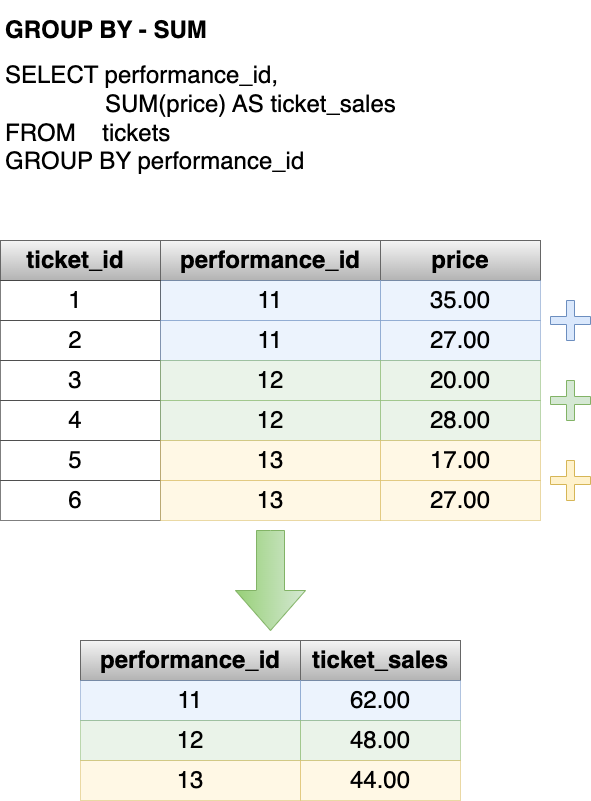

The diagram above was exported from draw.io. Its source (the exported page's mxGraphModel, read from the mxfile embedded in the PNG):
<mxGraphModel dx="954" dy="674" grid="1" gridSize="10" guides="1" tooltips="1" connect="1" arrows="1" fold="1" page="1" pageScale="1" pageWidth="1100" pageHeight="850" math="0" shadow="0">
  <root>
    <mxCell id="0" />
    <mxCell id="1" parent="0" />
    <mxCell id="fEkWLRbLJNrhaJoET-ZB-9" value="" style="verticalLabelPosition=bottom;verticalAlign=top;html=1;shape=mxgraph.basic.rect;fillColor2=none;strokeWidth=1;size=20;indent=5;fillColor=#f5f5f5;gradientColor=#b3b3b3;strokeColor=#666666;container=0;" vertex="1" parent="1">
      <mxGeometry x="430" y="270" width="220" height="40" as="geometry" />
    </mxCell>
    <mxCell id="fEkWLRbLJNrhaJoET-ZB-10" value="&lt;span style=&quot;font-size: 24px;&quot;&gt;&lt;b style=&quot;&quot;&gt;performance_id&lt;/b&gt;&lt;/span&gt;" style="text;html=1;strokeColor=none;fillColor=none;align=center;verticalAlign=middle;whiteSpace=wrap;rounded=0;container=0;" vertex="1" parent="1">
      <mxGeometry x="477" y="275" width="126" height="30" as="geometry" />
    </mxCell>
    <mxCell id="fEkWLRbLJNrhaJoET-ZB-12" value="" style="verticalLabelPosition=bottom;verticalAlign=top;html=1;shape=mxgraph.basic.rect;fillColor2=none;strokeWidth=1;size=20;indent=5;fillColor=#f5f5f5;gradientColor=#b3b3b3;strokeColor=#666666;container=0;" vertex="1" parent="1">
      <mxGeometry x="650" y="270" width="160" height="40" as="geometry" />
    </mxCell>
    <mxCell id="fEkWLRbLJNrhaJoET-ZB-13" value="&lt;span style=&quot;font-size: 24px;&quot;&gt;&lt;b style=&quot;&quot;&gt;price&lt;/b&gt;&lt;/span&gt;" style="text;html=1;strokeColor=none;fillColor=none;align=center;verticalAlign=middle;whiteSpace=wrap;rounded=0;container=0;" vertex="1" parent="1">
      <mxGeometry x="682" y="275" width="96" height="30" as="geometry" />
    </mxCell>
    <mxCell id="fEkWLRbLJNrhaJoET-ZB-18" value="" style="verticalLabelPosition=bottom;verticalAlign=top;html=1;shape=mxgraph.basic.rect;fillColor2=none;strokeWidth=1;size=20;indent=5;container=0;fillColor=#dae8fc;strokeColor=#6c8ebf;opacity=50;" vertex="1" parent="1">
      <mxGeometry x="650" y="310" width="160" height="40" as="geometry" />
    </mxCell>
    <mxCell id="fEkWLRbLJNrhaJoET-ZB-24" value="" style="verticalLabelPosition=bottom;verticalAlign=top;html=1;shape=mxgraph.basic.rect;fillColor2=none;strokeWidth=1;size=20;indent=5;container=0;fillColor=#dae8fc;strokeColor=#6c8ebf;opacity=50;" vertex="1" parent="1">
      <mxGeometry x="430" y="310" width="220" height="40" as="geometry" />
    </mxCell>
    <mxCell id="fEkWLRbLJNrhaJoET-ZB-31" value="" style="verticalLabelPosition=bottom;verticalAlign=top;html=1;shape=mxgraph.basic.rect;fillColor2=none;strokeWidth=1;size=20;indent=5;fillColor=#f5f5f5;gradientColor=#b3b3b3;strokeColor=#666666;container=0;" vertex="1" parent="1">
      <mxGeometry x="270" y="270" width="160" height="40" as="geometry" />
    </mxCell>
    <mxCell id="fEkWLRbLJNrhaJoET-ZB-32" value="&lt;span style=&quot;font-size: 24px;&quot;&gt;&lt;b style=&quot;&quot;&gt;ticket_id&lt;/b&gt;&lt;/span&gt;" style="text;html=1;strokeColor=none;fillColor=none;align=center;verticalAlign=middle;whiteSpace=wrap;rounded=0;container=0;" vertex="1" parent="1">
      <mxGeometry x="282" y="275" width="126" height="30" as="geometry" />
    </mxCell>
    <mxCell id="fEkWLRbLJNrhaJoET-ZB-33" value="" style="verticalLabelPosition=bottom;verticalAlign=top;html=1;shape=mxgraph.basic.rect;fillColor2=none;strokeWidth=1;size=20;indent=5;container=1;opacity=50;" vertex="1" parent="1">
      <mxGeometry x="270" y="310" width="160" height="40" as="geometry" />
    </mxCell>
    <mxCell id="fEkWLRbLJNrhaJoET-ZB-34" value="1" style="text;html=1;strokeColor=none;fillColor=none;align=center;verticalAlign=middle;whiteSpace=wrap;rounded=0;fontSize=24;opacity=50;" vertex="1" parent="1">
      <mxGeometry x="315" y="315" width="60" height="30" as="geometry" />
    </mxCell>
    <mxCell id="fEkWLRbLJNrhaJoET-ZB-35" value="35.00" style="text;html=1;strokeColor=none;fillColor=none;align=center;verticalAlign=middle;whiteSpace=wrap;rounded=0;fontSize=24;opacity=50;" vertex="1" parent="1">
      <mxGeometry x="700" y="315" width="60" height="30" as="geometry" />
    </mxCell>
    <mxCell id="fEkWLRbLJNrhaJoET-ZB-37" value="" style="verticalLabelPosition=bottom;verticalAlign=top;html=1;shape=mxgraph.basic.rect;fillColor2=none;strokeWidth=1;size=20;indent=5;container=1;opacity=50;" vertex="1" parent="1">
      <mxGeometry x="270" y="350" width="160" height="40" as="geometry" />
    </mxCell>
    <mxCell id="fEkWLRbLJNrhaJoET-ZB-41" value="2" style="text;html=1;strokeColor=none;fillColor=none;align=center;verticalAlign=middle;whiteSpace=wrap;rounded=0;fontSize=24;opacity=50;" vertex="1" parent="fEkWLRbLJNrhaJoET-ZB-37">
      <mxGeometry x="45" y="5" width="60" height="30" as="geometry" />
    </mxCell>
    <mxCell id="fEkWLRbLJNrhaJoET-ZB-38" value="" style="verticalLabelPosition=bottom;verticalAlign=top;html=1;shape=mxgraph.basic.rect;fillColor2=none;strokeWidth=1;size=20;indent=5;container=0;fillColor=#dae8fc;strokeColor=#6c8ebf;opacity=50;" vertex="1" parent="1">
      <mxGeometry x="430" y="350" width="220" height="40" as="geometry" />
    </mxCell>
    <mxCell id="fEkWLRbLJNrhaJoET-ZB-39" value="" style="verticalLabelPosition=bottom;verticalAlign=top;html=1;shape=mxgraph.basic.rect;fillColor2=none;strokeWidth=1;size=20;indent=5;container=0;fillColor=#dae8fc;strokeColor=#6c8ebf;opacity=50;" vertex="1" parent="1">
      <mxGeometry x="650" y="350" width="160" height="40" as="geometry" />
    </mxCell>
    <mxCell id="fEkWLRbLJNrhaJoET-ZB-43" value="11" style="text;html=1;strokeColor=none;fillColor=none;align=center;verticalAlign=middle;whiteSpace=wrap;rounded=0;fontSize=24;opacity=50;" vertex="1" parent="1">
      <mxGeometry x="510" y="355" width="60" height="30" as="geometry" />
    </mxCell>
    <mxCell id="fEkWLRbLJNrhaJoET-ZB-44" value="11" style="text;html=1;strokeColor=none;fillColor=none;align=center;verticalAlign=middle;whiteSpace=wrap;rounded=0;fontSize=24;opacity=50;" vertex="1" parent="1">
      <mxGeometry x="510" y="315" width="60" height="30" as="geometry" />
    </mxCell>
    <mxCell id="fEkWLRbLJNrhaJoET-ZB-45" value="" style="verticalLabelPosition=bottom;verticalAlign=top;html=1;shape=mxgraph.basic.rect;fillColor2=none;strokeWidth=1;size=20;indent=5;container=1;opacity=50;" vertex="1" parent="1">
      <mxGeometry x="270" y="390" width="160" height="40" as="geometry" />
    </mxCell>
    <mxCell id="fEkWLRbLJNrhaJoET-ZB-46" value="3" style="text;html=1;strokeColor=none;fillColor=none;align=center;verticalAlign=middle;whiteSpace=wrap;rounded=0;fontSize=24;opacity=50;" vertex="1" parent="fEkWLRbLJNrhaJoET-ZB-45">
      <mxGeometry x="45" y="5" width="60" height="30" as="geometry" />
    </mxCell>
    <mxCell id="fEkWLRbLJNrhaJoET-ZB-47" value="" style="verticalLabelPosition=bottom;verticalAlign=top;html=1;shape=mxgraph.basic.rect;fillColor2=none;strokeWidth=1;size=20;indent=5;container=0;fillColor=#d5e8d4;strokeColor=#82b366;opacity=50;" vertex="1" parent="1">
      <mxGeometry x="430" y="390" width="220" height="40" as="geometry" />
    </mxCell>
    <mxCell id="fEkWLRbLJNrhaJoET-ZB-48" value="" style="verticalLabelPosition=bottom;verticalAlign=top;html=1;shape=mxgraph.basic.rect;fillColor2=none;strokeWidth=1;size=20;indent=5;container=0;fillColor=#d5e8d4;strokeColor=#82b366;opacity=50;" vertex="1" parent="1">
      <mxGeometry x="650" y="390" width="160" height="40" as="geometry" />
    </mxCell>
    <mxCell id="fEkWLRbLJNrhaJoET-ZB-49" value="12" style="text;html=1;strokeColor=none;fillColor=none;align=center;verticalAlign=middle;whiteSpace=wrap;rounded=0;fontSize=24;opacity=50;" vertex="1" parent="1">
      <mxGeometry x="510" y="395" width="60" height="30" as="geometry" />
    </mxCell>
    <mxCell id="fEkWLRbLJNrhaJoET-ZB-50" value="" style="verticalLabelPosition=bottom;verticalAlign=top;html=1;shape=mxgraph.basic.rect;fillColor2=none;strokeWidth=1;size=20;indent=5;container=1;opacity=50;" vertex="1" parent="1">
      <mxGeometry x="270" y="430" width="160" height="40" as="geometry" />
    </mxCell>
    <mxCell id="fEkWLRbLJNrhaJoET-ZB-51" value="4" style="text;html=1;strokeColor=none;fillColor=none;align=center;verticalAlign=middle;whiteSpace=wrap;rounded=0;fontSize=24;opacity=50;" vertex="1" parent="fEkWLRbLJNrhaJoET-ZB-50">
      <mxGeometry x="45" y="5" width="60" height="30" as="geometry" />
    </mxCell>
    <mxCell id="fEkWLRbLJNrhaJoET-ZB-52" value="" style="verticalLabelPosition=bottom;verticalAlign=top;html=1;shape=mxgraph.basic.rect;fillColor2=none;strokeWidth=1;size=20;indent=5;container=0;fillColor=#d5e8d4;strokeColor=#82b366;opacity=50;" vertex="1" parent="1">
      <mxGeometry x="430" y="430" width="220" height="40" as="geometry" />
    </mxCell>
    <mxCell id="fEkWLRbLJNrhaJoET-ZB-53" value="" style="verticalLabelPosition=bottom;verticalAlign=top;html=1;shape=mxgraph.basic.rect;fillColor2=none;strokeWidth=1;size=20;indent=5;container=0;fillColor=#d5e8d4;strokeColor=#82b366;opacity=50;" vertex="1" parent="1">
      <mxGeometry x="650" y="430" width="160" height="40" as="geometry" />
    </mxCell>
    <mxCell id="fEkWLRbLJNrhaJoET-ZB-54" value="12" style="text;html=1;strokeColor=none;fillColor=none;align=center;verticalAlign=middle;whiteSpace=wrap;rounded=0;fontSize=24;opacity=50;" vertex="1" parent="1">
      <mxGeometry x="510" y="435" width="60" height="30" as="geometry" />
    </mxCell>
    <mxCell id="fEkWLRbLJNrhaJoET-ZB-55" value="" style="verticalLabelPosition=bottom;verticalAlign=top;html=1;shape=mxgraph.basic.rect;fillColor2=none;strokeWidth=1;size=20;indent=5;container=1;opacity=50;" vertex="1" parent="1">
      <mxGeometry x="270" y="470" width="160" height="40" as="geometry" />
    </mxCell>
    <mxCell id="fEkWLRbLJNrhaJoET-ZB-56" value="5" style="text;html=1;strokeColor=none;fillColor=none;align=center;verticalAlign=middle;whiteSpace=wrap;rounded=0;fontSize=24;opacity=50;" vertex="1" parent="fEkWLRbLJNrhaJoET-ZB-55">
      <mxGeometry x="45" y="5" width="60" height="30" as="geometry" />
    </mxCell>
    <mxCell id="fEkWLRbLJNrhaJoET-ZB-57" value="" style="verticalLabelPosition=bottom;verticalAlign=top;html=1;shape=mxgraph.basic.rect;fillColor2=none;strokeWidth=1;size=20;indent=5;container=0;fillColor=#fff2cc;strokeColor=#d6b656;opacity=50;" vertex="1" parent="1">
      <mxGeometry x="430" y="470" width="220" height="40" as="geometry" />
    </mxCell>
    <mxCell id="fEkWLRbLJNrhaJoET-ZB-58" value="" style="verticalLabelPosition=bottom;verticalAlign=top;html=1;shape=mxgraph.basic.rect;fillColor2=none;strokeWidth=1;size=20;indent=5;container=0;fillColor=#fff2cc;strokeColor=#d6b656;opacity=50;" vertex="1" parent="1">
      <mxGeometry x="650" y="470" width="160" height="40" as="geometry" />
    </mxCell>
    <mxCell id="fEkWLRbLJNrhaJoET-ZB-59" value="13" style="text;html=1;strokeColor=none;fillColor=none;align=center;verticalAlign=middle;whiteSpace=wrap;rounded=0;fontSize=24;opacity=50;" vertex="1" parent="1">
      <mxGeometry x="510" y="475" width="60" height="30" as="geometry" />
    </mxCell>
    <mxCell id="fEkWLRbLJNrhaJoET-ZB-60" value="" style="verticalLabelPosition=bottom;verticalAlign=top;html=1;shape=mxgraph.basic.rect;fillColor2=none;strokeWidth=1;size=20;indent=5;container=1;opacity=50;" vertex="1" parent="1">
      <mxGeometry x="270" y="510" width="160" height="40" as="geometry" />
    </mxCell>
    <mxCell id="fEkWLRbLJNrhaJoET-ZB-61" value="6" style="text;html=1;strokeColor=none;fillColor=none;align=center;verticalAlign=middle;whiteSpace=wrap;rounded=0;fontSize=24;opacity=50;" vertex="1" parent="fEkWLRbLJNrhaJoET-ZB-60">
      <mxGeometry x="45" y="5" width="60" height="30" as="geometry" />
    </mxCell>
    <mxCell id="fEkWLRbLJNrhaJoET-ZB-62" value="" style="verticalLabelPosition=bottom;verticalAlign=top;html=1;shape=mxgraph.basic.rect;fillColor2=none;strokeWidth=1;size=20;indent=5;container=0;fillColor=#fff2cc;strokeColor=#d6b656;opacity=50;" vertex="1" parent="1">
      <mxGeometry x="430" y="510" width="220" height="40" as="geometry" />
    </mxCell>
    <mxCell id="fEkWLRbLJNrhaJoET-ZB-63" value="" style="verticalLabelPosition=bottom;verticalAlign=top;html=1;shape=mxgraph.basic.rect;fillColor2=none;strokeWidth=1;size=20;indent=5;container=0;fillColor=#fff2cc;strokeColor=#d6b656;opacity=50;" vertex="1" parent="1">
      <mxGeometry x="650" y="510" width="160" height="40" as="geometry" />
    </mxCell>
    <mxCell id="fEkWLRbLJNrhaJoET-ZB-64" value="13" style="text;html=1;strokeColor=none;fillColor=none;align=center;verticalAlign=middle;whiteSpace=wrap;rounded=0;fontSize=24;opacity=50;" vertex="1" parent="1">
      <mxGeometry x="510" y="515" width="60" height="30" as="geometry" />
    </mxCell>
    <mxCell id="fEkWLRbLJNrhaJoET-ZB-65" value="27.00" style="text;html=1;strokeColor=none;fillColor=none;align=center;verticalAlign=middle;whiteSpace=wrap;rounded=0;fontSize=24;opacity=50;" vertex="1" parent="1">
      <mxGeometry x="700" y="355" width="60" height="30" as="geometry" />
    </mxCell>
    <mxCell id="fEkWLRbLJNrhaJoET-ZB-66" value="20.00" style="text;html=1;strokeColor=none;fillColor=none;align=center;verticalAlign=middle;whiteSpace=wrap;rounded=0;fontSize=24;opacity=50;" vertex="1" parent="1">
      <mxGeometry x="700" y="395" width="60" height="30" as="geometry" />
    </mxCell>
    <mxCell id="fEkWLRbLJNrhaJoET-ZB-67" value="28.00" style="text;html=1;strokeColor=none;fillColor=none;align=center;verticalAlign=middle;whiteSpace=wrap;rounded=0;fontSize=24;opacity=50;" vertex="1" parent="1">
      <mxGeometry x="700" y="435" width="60" height="30" as="geometry" />
    </mxCell>
    <mxCell id="fEkWLRbLJNrhaJoET-ZB-68" value="17.00" style="text;html=1;strokeColor=none;fillColor=none;align=center;verticalAlign=middle;whiteSpace=wrap;rounded=0;fontSize=24;opacity=50;" vertex="1" parent="1">
      <mxGeometry x="700" y="475" width="60" height="30" as="geometry" />
    </mxCell>
    <mxCell id="fEkWLRbLJNrhaJoET-ZB-69" value="27.00" style="text;html=1;strokeColor=none;fillColor=none;align=center;verticalAlign=middle;whiteSpace=wrap;rounded=0;fontSize=24;opacity=50;" vertex="1" parent="1">
      <mxGeometry x="700" y="515" width="60" height="30" as="geometry" />
    </mxCell>
    <mxCell id="fEkWLRbLJNrhaJoET-ZB-70" value="" style="verticalLabelPosition=bottom;verticalAlign=top;html=1;shape=mxgraph.basic.rect;fillColor2=none;strokeWidth=1;size=20;indent=5;fillColor=#f5f5f5;gradientColor=#b3b3b3;strokeColor=#666666;container=0;" vertex="1" parent="1">
      <mxGeometry x="350" y="670" width="220" height="40" as="geometry" />
    </mxCell>
    <mxCell id="fEkWLRbLJNrhaJoET-ZB-71" value="&lt;span style=&quot;font-size: 24px;&quot;&gt;&lt;b style=&quot;&quot;&gt;performance_id&lt;/b&gt;&lt;/span&gt;" style="text;html=1;strokeColor=none;fillColor=none;align=center;verticalAlign=middle;whiteSpace=wrap;rounded=0;container=0;" vertex="1" parent="1">
      <mxGeometry x="397" y="675" width="126" height="30" as="geometry" />
    </mxCell>
    <mxCell id="fEkWLRbLJNrhaJoET-ZB-72" value="" style="verticalLabelPosition=bottom;verticalAlign=top;html=1;shape=mxgraph.basic.rect;fillColor2=none;strokeWidth=1;size=20;indent=5;fillColor=#f5f5f5;gradientColor=#b3b3b3;strokeColor=#666666;container=0;" vertex="1" parent="1">
      <mxGeometry x="570" y="670" width="160" height="40" as="geometry" />
    </mxCell>
    <mxCell id="fEkWLRbLJNrhaJoET-ZB-73" value="&lt;span style=&quot;font-size: 24px;&quot;&gt;&lt;b&gt;ticket_sales&lt;/b&gt;&lt;/span&gt;" style="text;html=1;strokeColor=none;fillColor=none;align=center;verticalAlign=middle;whiteSpace=wrap;rounded=0;container=0;" vertex="1" parent="1">
      <mxGeometry x="602" y="675" width="96" height="30" as="geometry" />
    </mxCell>
    <mxCell id="fEkWLRbLJNrhaJoET-ZB-74" value="" style="verticalLabelPosition=bottom;verticalAlign=top;html=1;shape=mxgraph.basic.rect;fillColor2=none;strokeWidth=1;size=20;indent=5;container=0;fillColor=#dae8fc;strokeColor=#6c8ebf;opacity=50;" vertex="1" parent="1">
      <mxGeometry x="570" y="710" width="160" height="40" as="geometry" />
    </mxCell>
    <mxCell id="fEkWLRbLJNrhaJoET-ZB-75" value="" style="verticalLabelPosition=bottom;verticalAlign=top;html=1;shape=mxgraph.basic.rect;fillColor2=none;strokeWidth=1;size=20;indent=5;container=0;fillColor=#dae8fc;strokeColor=#6c8ebf;opacity=50;" vertex="1" parent="1">
      <mxGeometry x="350" y="710" width="220" height="40" as="geometry" />
    </mxCell>
    <mxCell id="fEkWLRbLJNrhaJoET-ZB-80" value="62.00" style="text;html=1;strokeColor=none;fillColor=none;align=center;verticalAlign=middle;whiteSpace=wrap;rounded=0;fontSize=24;opacity=50;" vertex="1" parent="1">
      <mxGeometry x="620" y="715" width="60" height="30" as="geometry" />
    </mxCell>
    <mxCell id="fEkWLRbLJNrhaJoET-ZB-86" value="11" style="text;html=1;strokeColor=none;fillColor=none;align=center;verticalAlign=middle;whiteSpace=wrap;rounded=0;fontSize=24;opacity=50;" vertex="1" parent="1">
      <mxGeometry x="430" y="715" width="60" height="30" as="geometry" />
    </mxCell>
    <mxCell id="fEkWLRbLJNrhaJoET-ZB-89" value="" style="verticalLabelPosition=bottom;verticalAlign=top;html=1;shape=mxgraph.basic.rect;fillColor2=none;strokeWidth=1;size=20;indent=5;container=0;fillColor=#d5e8d4;strokeColor=#82b366;opacity=50;" vertex="1" parent="1">
      <mxGeometry x="350" y="750" width="220" height="40" as="geometry" />
    </mxCell>
    <mxCell id="fEkWLRbLJNrhaJoET-ZB-90" value="" style="verticalLabelPosition=bottom;verticalAlign=top;html=1;shape=mxgraph.basic.rect;fillColor2=none;strokeWidth=1;size=20;indent=5;container=0;fillColor=#d5e8d4;strokeColor=#82b366;opacity=50;" vertex="1" parent="1">
      <mxGeometry x="570" y="750" width="160" height="40" as="geometry" />
    </mxCell>
    <mxCell id="fEkWLRbLJNrhaJoET-ZB-96" value="12" style="text;html=1;strokeColor=none;fillColor=none;align=center;verticalAlign=middle;whiteSpace=wrap;rounded=0;fontSize=24;opacity=50;" vertex="1" parent="1">
      <mxGeometry x="430" y="755" width="60" height="30" as="geometry" />
    </mxCell>
    <mxCell id="fEkWLRbLJNrhaJoET-ZB-99" value="" style="verticalLabelPosition=bottom;verticalAlign=top;html=1;shape=mxgraph.basic.rect;fillColor2=none;strokeWidth=1;size=20;indent=5;container=0;fillColor=#fff2cc;strokeColor=#d6b656;opacity=50;" vertex="1" parent="1">
      <mxGeometry x="350" y="790" width="220" height="40" as="geometry" />
    </mxCell>
    <mxCell id="fEkWLRbLJNrhaJoET-ZB-100" value="" style="verticalLabelPosition=bottom;verticalAlign=top;html=1;shape=mxgraph.basic.rect;fillColor2=none;strokeWidth=1;size=20;indent=5;container=0;fillColor=#fff2cc;strokeColor=#d6b656;opacity=50;" vertex="1" parent="1">
      <mxGeometry x="570" y="790" width="160" height="40" as="geometry" />
    </mxCell>
    <mxCell id="fEkWLRbLJNrhaJoET-ZB-101" value="13" style="text;html=1;strokeColor=none;fillColor=none;align=center;verticalAlign=middle;whiteSpace=wrap;rounded=0;fontSize=24;opacity=50;" vertex="1" parent="1">
      <mxGeometry x="430" y="795" width="60" height="30" as="geometry" />
    </mxCell>
    <mxCell id="fEkWLRbLJNrhaJoET-ZB-109" value="48.00" style="text;html=1;strokeColor=none;fillColor=none;align=center;verticalAlign=middle;whiteSpace=wrap;rounded=0;fontSize=24;opacity=50;" vertex="1" parent="1">
      <mxGeometry x="620" y="755" width="60" height="30" as="geometry" />
    </mxCell>
    <mxCell id="fEkWLRbLJNrhaJoET-ZB-110" value="44.00" style="text;html=1;strokeColor=none;fillColor=none;align=center;verticalAlign=middle;whiteSpace=wrap;rounded=0;fontSize=24;opacity=50;" vertex="1" parent="1">
      <mxGeometry x="620" y="795" width="60" height="30" as="geometry" />
    </mxCell>
    <mxCell id="fEkWLRbLJNrhaJoET-ZB-112" value="" style="html=1;shadow=0;dashed=0;align=center;verticalAlign=middle;shape=mxgraph.arrows2.arrow;dy=0.6;dx=40;direction=south;notch=0;fillColor=#d5e8d4;gradientColor=#97d077;strokeColor=#82b366;" vertex="1" parent="1">
      <mxGeometry x="505" y="560" width="70" height="100" as="geometry" />
    </mxCell>
    <mxCell id="fEkWLRbLJNrhaJoET-ZB-114" value="" style="shape=cross;whiteSpace=wrap;html=1;fillColor=#d5e8d4;strokeColor=#82b366;" vertex="1" parent="1">
      <mxGeometry x="820" y="410" width="40" height="40" as="geometry" />
    </mxCell>
    <mxCell id="fEkWLRbLJNrhaJoET-ZB-116" value="" style="shape=cross;whiteSpace=wrap;html=1;fillColor=#dae8fc;strokeColor=#6c8ebf;" vertex="1" parent="1">
      <mxGeometry x="820" y="330" width="40" height="40" as="geometry" />
    </mxCell>
    <mxCell id="fEkWLRbLJNrhaJoET-ZB-117" value="" style="shape=cross;whiteSpace=wrap;html=1;fillColor=#fff2cc;strokeColor=#d6b656;" vertex="1" parent="1">
      <mxGeometry x="820" y="490" width="40" height="40" as="geometry" />
    </mxCell>
    <mxCell id="fEkWLRbLJNrhaJoET-ZB-118" value="&lt;h1&gt;GROUP BY - SUM&lt;/h1&gt;&lt;div style=&quot;font-size: 24px;&quot;&gt;&lt;span style=&quot;font-size: 24px;&quot;&gt;S&lt;/span&gt;&lt;font style=&quot;font-size: 24px;&quot;&gt;ELECT performance_id,&amp;nbsp;&lt;/font&gt;&lt;/div&gt;&lt;div style=&quot;font-size: 24px;&quot;&gt;&lt;font style=&quot;font-size: 24px;&quot;&gt;&amp;nbsp; &amp;nbsp; &amp;nbsp; &amp;nbsp; &amp;nbsp; &amp;nbsp; &amp;nbsp; &amp;nbsp;SUM(price) AS ticket_sales&lt;/font&gt;&lt;/div&gt;&lt;div style=&quot;font-size: 24px;&quot;&gt;&lt;font style=&quot;font-size: 24px;&quot;&gt;FROM&amp;nbsp; &amp;nbsp; tickets&lt;/font&gt;&lt;/div&gt;&lt;div style=&quot;font-size: 24px;&quot;&gt;&lt;font style=&quot;font-size: 24px;&quot;&gt;GROUP BY performance_id&lt;/font&gt;&lt;/div&gt;" style="text;html=1;strokeColor=none;fillColor=none;spacing=5;spacingTop=-20;whiteSpace=wrap;overflow=hidden;rounded=0;" vertex="1" parent="1">
      <mxGeometry x="270" y="40" width="530" height="200" as="geometry" />
    </mxCell>
  </root>
</mxGraphModel>